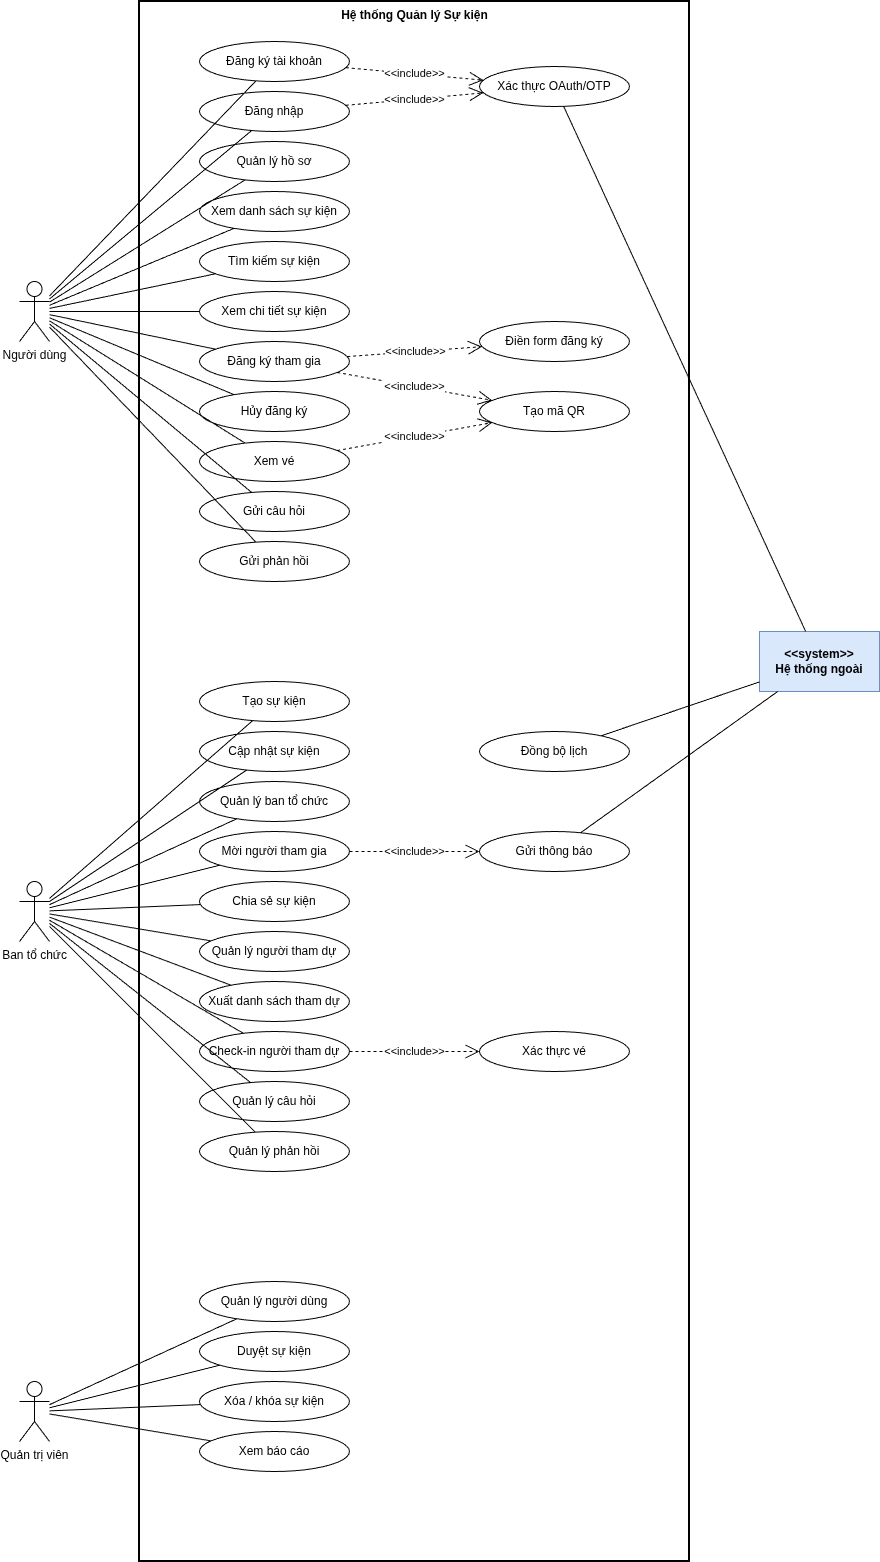

The diagram above was exported from draw.io. Its source (the exported page's mxGraphModel, read from the mxfile embedded in the PNG):
<mxGraphModel dx="1042" dy="640" grid="1" gridSize="10" guides="1" tooltips="1" connect="1" arrows="1" fold="1" page="1" pageScale="1" pageWidth="1200" pageHeight="1800" math="0" shadow="0">
  <root>
    <mxCell id="0" />
    <mxCell id="1" parent="0" />
    <mxCell id="boundary" parent="1" style="shape=rect;html=1;verticalAlign=top;fontStyle=1;fillColor=none;strokeColor=#000000;strokeWidth=2;" value="Hệ thống Quản lý Sự kiện" vertex="1">
      <mxGeometry height="1560" width="550" x="180" y="20" as="geometry" />
    </mxCell>
    <mxCell id="a_user" parent="1" style="shape=umlActor;verticalLabelPosition=bottom;verticalAlign=top;html=1;outlineConnect=0;" value="Người dùng" vertex="1">
      <mxGeometry height="60" width="30" x="60" y="300" as="geometry" />
    </mxCell>
    <mxCell id="a_org" parent="1" style="shape=umlActor;verticalLabelPosition=bottom;verticalAlign=top;html=1;outlineConnect=0;" value="Ban tổ chức" vertex="1">
      <mxGeometry height="60" width="30" x="60" y="900" as="geometry" />
    </mxCell>
    <mxCell id="a_admin" parent="1" style="shape=umlActor;verticalLabelPosition=bottom;verticalAlign=top;html=1;outlineConnect=0;" value="Quản trị viên" vertex="1">
      <mxGeometry height="60" width="30" x="60" y="1400" as="geometry" />
    </mxCell>
    <mxCell id="a_ext" parent="1" style="shape=rect;html=1;whiteSpace=wrap;fillColor=#dae8fc;strokeColor=#6c8ebf;fontStyle=1;" value="&amp;lt;&amp;lt;system&amp;gt;&amp;gt;&lt;br&gt;Hệ thống ngoài" vertex="1">
      <mxGeometry height="60" width="120" x="800" y="650" as="geometry" />
    </mxCell>
    <mxCell id="U1" parent="1" style="ellipse;whiteSpace=wrap;html=1;" value="Đăng ký tài khoản" vertex="1">
      <mxGeometry height="40" width="150" x="240" y="60" as="geometry" />
    </mxCell>
    <mxCell id="U2" parent="1" style="ellipse;whiteSpace=wrap;html=1;" value="Đăng nhập" vertex="1">
      <mxGeometry height="40" width="150" x="240" y="110" as="geometry" />
    </mxCell>
    <mxCell id="U3" parent="1" style="ellipse;whiteSpace=wrap;html=1;" value="Quản lý hồ sơ" vertex="1">
      <mxGeometry height="40" width="150" x="240" y="160" as="geometry" />
    </mxCell>
    <mxCell id="U4" parent="1" style="ellipse;whiteSpace=wrap;html=1;" value="Xem danh sách sự kiện" vertex="1">
      <mxGeometry height="40" width="150" x="240" y="210" as="geometry" />
    </mxCell>
    <mxCell id="U5" parent="1" style="ellipse;whiteSpace=wrap;html=1;" value="Tìm kiếm sự kiện" vertex="1">
      <mxGeometry height="40" width="150" x="240" y="260" as="geometry" />
    </mxCell>
    <mxCell id="U6" parent="1" style="ellipse;whiteSpace=wrap;html=1;" value="Xem chi tiết sự kiện" vertex="1">
      <mxGeometry height="40" width="150" x="240" y="310" as="geometry" />
    </mxCell>
    <mxCell id="U7" parent="1" style="ellipse;whiteSpace=wrap;html=1;" value="Đăng ký tham gia" vertex="1">
      <mxGeometry height="40" width="150" x="240" y="360" as="geometry" />
    </mxCell>
    <mxCell id="U9" parent="1" style="ellipse;whiteSpace=wrap;html=1;" value="Hủy đăng ký" vertex="1">
      <mxGeometry height="40" width="150" x="240" y="410" as="geometry" />
    </mxCell>
    <mxCell id="U10" parent="1" style="ellipse;whiteSpace=wrap;html=1;" value="Xem vé" vertex="1">
      <mxGeometry height="40" width="150" x="240" y="460" as="geometry" />
    </mxCell>
    <mxCell id="U11" parent="1" style="ellipse;whiteSpace=wrap;html=1;fillColor=none;" value="Gửi câu hỏi" vertex="1">
      <mxGeometry height="40" width="150" x="240" y="510" as="geometry" />
    </mxCell>
    <mxCell id="U12" parent="1" style="ellipse;whiteSpace=wrap;html=1;" value="Gửi phản hồi" vertex="1">
      <mxGeometry height="40" width="150" x="240" y="560" as="geometry" />
    </mxCell>
    <mxCell id="O1" parent="1" style="ellipse;whiteSpace=wrap;html=1;" value="Tạo sự kiện" vertex="1">
      <mxGeometry height="40" width="150" x="240" y="700" as="geometry" />
    </mxCell>
    <mxCell id="O2" parent="1" style="ellipse;whiteSpace=wrap;html=1;" value="Cập nhật sự kiện" vertex="1">
      <mxGeometry height="40" width="150" x="240" y="750" as="geometry" />
    </mxCell>
    <mxCell id="O3" parent="1" style="ellipse;whiteSpace=wrap;html=1;" value="Quản lý ban tổ chức" vertex="1">
      <mxGeometry height="40" width="150" x="240" y="800" as="geometry" />
    </mxCell>
    <mxCell id="O4" parent="1" style="ellipse;whiteSpace=wrap;html=1;" value="Mời người tham gia" vertex="1">
      <mxGeometry height="40" width="150" x="240" y="850" as="geometry" />
    </mxCell>
    <mxCell id="O5" parent="1" style="ellipse;whiteSpace=wrap;html=1;" value="Chia sẻ sự kiện" vertex="1">
      <mxGeometry height="40" width="150" x="240" y="900" as="geometry" />
    </mxCell>
    <mxCell id="O6" parent="1" style="ellipse;whiteSpace=wrap;html=1;" value="Quản lý người tham dự" vertex="1">
      <mxGeometry height="40" width="150" x="240" y="950" as="geometry" />
    </mxCell>
    <mxCell id="O7" parent="1" style="ellipse;whiteSpace=wrap;html=1;" value="Xuất danh sách tham dự" vertex="1">
      <mxGeometry height="40" width="150" x="240" y="1000" as="geometry" />
    </mxCell>
    <mxCell id="O8" parent="1" style="ellipse;whiteSpace=wrap;html=1;" value="Check-in người tham dự" vertex="1">
      <mxGeometry height="40" width="150" x="240" y="1050" as="geometry" />
    </mxCell>
    <mxCell id="O9" parent="1" style="ellipse;whiteSpace=wrap;html=1;" value="Quản lý câu hỏi" vertex="1">
      <mxGeometry height="40" width="150" x="240" y="1100" as="geometry" />
    </mxCell>
    <mxCell id="O10" parent="1" style="ellipse;whiteSpace=wrap;html=1;" value="Quản lý phản hồi" vertex="1">
      <mxGeometry height="40" width="150" x="240" y="1150" as="geometry" />
    </mxCell>
    <mxCell id="A1" parent="1" style="ellipse;whiteSpace=wrap;html=1;" value="Quản lý người dùng" vertex="1">
      <mxGeometry height="40" width="150" x="240" y="1300" as="geometry" />
    </mxCell>
    <mxCell id="A2" parent="1" style="ellipse;whiteSpace=wrap;html=1;" value="Duyệt sự kiện" vertex="1">
      <mxGeometry height="40" width="150" x="240" y="1350" as="geometry" />
    </mxCell>
    <mxCell id="A3" parent="1" style="ellipse;whiteSpace=wrap;html=1;" value="Xóa / khóa sự kiện" vertex="1">
      <mxGeometry height="40" width="150" x="240" y="1400" as="geometry" />
    </mxCell>
    <mxCell id="A4" parent="1" style="ellipse;whiteSpace=wrap;html=1;" value="Xem báo cáo" vertex="1">
      <mxGeometry height="40" width="150" x="240" y="1450" as="geometry" />
    </mxCell>
    <mxCell id="S5" parent="1" style="ellipse;whiteSpace=wrap;html=1;" value="Xác thực OAuth/OTP" vertex="1">
      <mxGeometry height="40" width="150" x="520" y="85" as="geometry" />
    </mxCell>
    <mxCell id="U8" parent="1" style="ellipse;whiteSpace=wrap;html=1;" value="Điền form đăng ký" vertex="1">
      <mxGeometry height="40" width="150" x="520" y="340" as="geometry" />
    </mxCell>
    <mxCell id="S1" parent="1" style="ellipse;whiteSpace=wrap;html=1;" value="Tạo mã QR" vertex="1">
      <mxGeometry height="40" width="150" x="520" y="410" as="geometry" />
    </mxCell>
    <mxCell id="S4" parent="1" style="ellipse;whiteSpace=wrap;html=1;" value="Đồng bộ lịch" vertex="1">
      <mxGeometry height="40" width="150" x="520" y="750" as="geometry" />
    </mxCell>
    <mxCell id="S3" parent="1" style="ellipse;whiteSpace=wrap;html=1;" value="Gửi thông báo" vertex="1">
      <mxGeometry height="40" width="150" x="520" y="850" as="geometry" />
    </mxCell>
    <mxCell id="S2" parent="1" style="ellipse;whiteSpace=wrap;html=1;" value="Xác thực vé" vertex="1">
      <mxGeometry height="40" width="150" x="520" y="1050" as="geometry" />
    </mxCell>
    <mxCell id="e_u1" edge="1" parent="1" source="a_user" style="endArrow=none;html=1;" target="U1">
      <mxGeometry relative="1" as="geometry" />
    </mxCell>
    <mxCell id="e_u2" edge="1" parent="1" source="a_user" style="endArrow=none;html=1;" target="U2">
      <mxGeometry relative="1" as="geometry" />
    </mxCell>
    <mxCell id="e_u3" edge="1" parent="1" source="a_user" style="endArrow=none;html=1;" target="U3">
      <mxGeometry relative="1" as="geometry" />
    </mxCell>
    <mxCell id="e_u4" edge="1" parent="1" source="a_user" style="endArrow=none;html=1;" target="U4">
      <mxGeometry relative="1" as="geometry" />
    </mxCell>
    <mxCell id="e_u5" edge="1" parent="1" source="a_user" style="endArrow=none;html=1;" target="U5">
      <mxGeometry relative="1" as="geometry" />
    </mxCell>
    <mxCell id="e_u6" edge="1" parent="1" source="a_user" style="endArrow=none;html=1;" target="U6">
      <mxGeometry relative="1" as="geometry" />
    </mxCell>
    <mxCell id="e_u7" edge="1" parent="1" source="a_user" style="endArrow=none;html=1;" target="U7">
      <mxGeometry relative="1" as="geometry" />
    </mxCell>
    <mxCell id="e_u9" edge="1" parent="1" source="a_user" style="endArrow=none;html=1;" target="U9">
      <mxGeometry relative="1" as="geometry" />
    </mxCell>
    <mxCell id="e_u10" edge="1" parent="1" source="a_user" style="endArrow=none;html=1;" target="U10">
      <mxGeometry relative="1" as="geometry" />
    </mxCell>
    <mxCell id="e_u11" edge="1" parent="1" source="a_user" style="endArrow=none;html=1;" target="U11">
      <mxGeometry relative="1" as="geometry" />
    </mxCell>
    <mxCell id="e_u12" edge="1" parent="1" source="a_user" style="endArrow=none;html=1;" target="U12">
      <mxGeometry relative="1" as="geometry" />
    </mxCell>
    <mxCell id="e_o1" edge="1" parent="1" source="a_org" style="endArrow=none;html=1;" target="O1">
      <mxGeometry relative="1" as="geometry" />
    </mxCell>
    <mxCell id="e_o2" edge="1" parent="1" source="a_org" style="endArrow=none;html=1;" target="O2">
      <mxGeometry relative="1" as="geometry" />
    </mxCell>
    <mxCell id="e_o3" edge="1" parent="1" source="a_org" style="endArrow=none;html=1;" target="O3">
      <mxGeometry relative="1" as="geometry" />
    </mxCell>
    <mxCell id="e_o4" edge="1" parent="1" source="a_org" style="endArrow=none;html=1;" target="O4">
      <mxGeometry relative="1" as="geometry" />
    </mxCell>
    <mxCell id="e_o5" edge="1" parent="1" source="a_org" style="endArrow=none;html=1;" target="O5">
      <mxGeometry relative="1" as="geometry" />
    </mxCell>
    <mxCell id="e_o6" edge="1" parent="1" source="a_org" style="endArrow=none;html=1;" target="O6">
      <mxGeometry relative="1" as="geometry" />
    </mxCell>
    <mxCell id="e_o7" edge="1" parent="1" source="a_org" style="endArrow=none;html=1;" target="O7">
      <mxGeometry relative="1" as="geometry" />
    </mxCell>
    <mxCell id="e_o8" edge="1" parent="1" source="a_org" style="endArrow=none;html=1;" target="O8">
      <mxGeometry relative="1" as="geometry" />
    </mxCell>
    <mxCell id="e_o9" edge="1" parent="1" source="a_org" style="endArrow=none;html=1;" target="O9">
      <mxGeometry relative="1" as="geometry" />
    </mxCell>
    <mxCell id="e_o10" edge="1" parent="1" source="a_org" style="endArrow=none;html=1;" target="O10">
      <mxGeometry relative="1" as="geometry" />
    </mxCell>
    <mxCell id="e_a1" edge="1" parent="1" source="a_admin" style="endArrow=none;html=1;" target="A1">
      <mxGeometry relative="1" as="geometry" />
    </mxCell>
    <mxCell id="e_a2" edge="1" parent="1" source="a_admin" style="endArrow=none;html=1;" target="A2">
      <mxGeometry relative="1" as="geometry" />
    </mxCell>
    <mxCell id="e_a3" edge="1" parent="1" source="a_admin" style="endArrow=none;html=1;" target="A3">
      <mxGeometry relative="1" as="geometry" />
    </mxCell>
    <mxCell id="e_a4" edge="1" parent="1" source="a_admin" style="endArrow=none;html=1;" target="A4">
      <mxGeometry relative="1" as="geometry" />
    </mxCell>
    <mxCell id="inc_u1_s5" edge="1" parent="1" source="U1" style="endArrow=open;endSize=12;dashed=1;html=1;" target="S5" value="&amp;lt;&amp;lt;include&amp;gt;&amp;gt;">
      <mxGeometry relative="1" as="geometry" />
    </mxCell>
    <mxCell id="inc_u2_s5" edge="1" parent="1" source="U2" style="endArrow=open;endSize=12;dashed=1;html=1;" target="S5" value="&amp;lt;&amp;lt;include&amp;gt;&amp;gt;">
      <mxGeometry relative="1" as="geometry" />
    </mxCell>
    <mxCell id="inc_u7_u8" edge="1" parent="1" source="U7" style="endArrow=open;endSize=12;dashed=1;html=1;" target="U8" value="&amp;lt;&amp;lt;include&amp;gt;&amp;gt;">
      <mxGeometry relative="1" as="geometry" />
    </mxCell>
    <mxCell id="inc_u7_s1" edge="1" parent="1" source="U7" style="endArrow=open;endSize=12;dashed=1;html=1;" target="S1" value="&amp;lt;&amp;lt;include&amp;gt;&amp;gt;">
      <mxGeometry relative="1" as="geometry" />
    </mxCell>
    <mxCell id="inc_u10_s1" edge="1" parent="1" source="U10" style="endArrow=open;endSize=12;dashed=1;html=1;" target="S1" value="&amp;lt;&amp;lt;include&amp;gt;&amp;gt;">
      <mxGeometry relative="1" as="geometry" />
    </mxCell>
    <mxCell id="inc_o4_s3" edge="1" parent="1" source="O4" style="endArrow=open;endSize=12;dashed=1;html=1;" target="S3" value="&amp;lt;&amp;lt;include&amp;gt;&amp;gt;">
      <mxGeometry relative="1" as="geometry" />
    </mxCell>
    <mxCell id="inc_o8_s2" edge="1" parent="1" source="O8" style="endArrow=open;endSize=12;dashed=1;html=1;" target="S2" value="&amp;lt;&amp;lt;include&amp;gt;&amp;gt;">
      <mxGeometry relative="1" as="geometry" />
    </mxCell>
    <mxCell id="ext_s5" edge="1" parent="1" source="S5" style="endArrow=none;html=1;" target="a_ext">
      <mxGeometry relative="1" as="geometry" />
    </mxCell>
    <mxCell id="ext_s3" edge="1" parent="1" source="S3" style="endArrow=none;html=1;" target="a_ext">
      <mxGeometry relative="1" as="geometry" />
    </mxCell>
    <mxCell id="ext_s4" edge="1" parent="1" source="S4" style="endArrow=none;html=1;" target="a_ext">
      <mxGeometry relative="1" as="geometry" />
    </mxCell>
  </root>
</mxGraphModel>